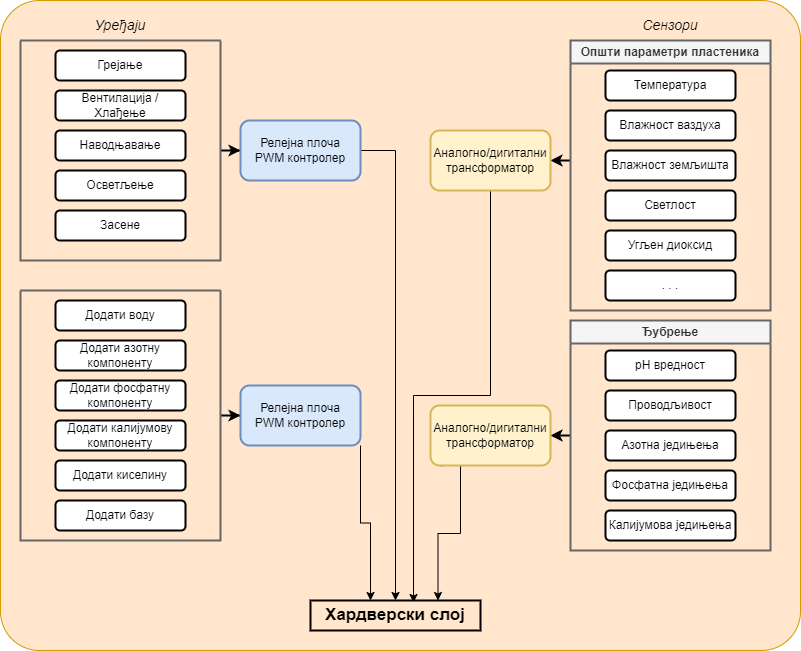

The diagram above was exported from draw.io. Its source (the exported page's mxGraphModel, read from the mxfile embedded in the PNG):
<mxGraphModel dx="1098" dy="828" grid="1" gridSize="10" guides="1" tooltips="1" connect="1" arrows="1" fold="1" page="1" pageScale="1" pageWidth="827" pageHeight="1169" math="0" shadow="0">
  <root>
    <mxCell id="0" />
    <mxCell id="1" parent="0" />
    <mxCell id="Svi2D5dXMXJ2sk7aOZPu-62" value="" style="rounded=1;whiteSpace=wrap;html=1;arcSize=6;fillColor=#ffe6cc;strokeColor=#d79b00;" parent="1" vertex="1">
      <mxGeometry x="10" y="60" width="800" height="650" as="geometry" />
    </mxCell>
    <mxCell id="Svi2D5dXMXJ2sk7aOZPu-23" style="edgeStyle=orthogonalEdgeStyle;rounded=0;orthogonalLoop=1;jettySize=auto;html=1;entryX=1;entryY=0.5;entryDx=0;entryDy=0;strokeWidth=2;" parent="1" target="Svi2D5dXMXJ2sk7aOZPu-22" edge="1">
      <mxGeometry relative="1" as="geometry">
        <mxPoint x="580" y="220" as="sourcePoint" />
      </mxGeometry>
    </mxCell>
    <mxCell id="Svi2D5dXMXJ2sk7aOZPu-6" value="Општи параметри пластеника" style="swimlane;whiteSpace=wrap;html=1;movable=1;resizable=1;rotatable=1;deletable=1;editable=1;locked=0;connectable=1;strokeWidth=2;fillColor=#f5f5f5;fontColor=#333333;strokeColor=#666666;" parent="1" vertex="1">
      <mxGeometry x="580" y="100" width="200" height="270" as="geometry">
        <mxRectangle x="390" y="100" width="140" height="30" as="alternateBounds" />
      </mxGeometry>
    </mxCell>
    <mxCell id="Svi2D5dXMXJ2sk7aOZPu-2" value="Температура" style="rounded=1;whiteSpace=wrap;html=1;strokeWidth=2;" parent="Svi2D5dXMXJ2sk7aOZPu-6" vertex="1">
      <mxGeometry x="35" y="30" width="130" height="30" as="geometry" />
    </mxCell>
    <mxCell id="Svi2D5dXMXJ2sk7aOZPu-3" value="Влажност ваздуха" style="rounded=1;whiteSpace=wrap;html=1;strokeWidth=2;" parent="Svi2D5dXMXJ2sk7aOZPu-6" vertex="1">
      <mxGeometry x="35" y="70" width="130" height="30" as="geometry" />
    </mxCell>
    <mxCell id="Svi2D5dXMXJ2sk7aOZPu-4" value="Влажност земљишта" style="rounded=1;whiteSpace=wrap;html=1;strokeWidth=2;" parent="Svi2D5dXMXJ2sk7aOZPu-6" vertex="1">
      <mxGeometry x="35" y="110" width="130" height="30" as="geometry" />
    </mxCell>
    <mxCell id="Svi2D5dXMXJ2sk7aOZPu-8" value="Угљен диоксид" style="rounded=1;whiteSpace=wrap;html=1;strokeWidth=2;" parent="Svi2D5dXMXJ2sk7aOZPu-6" vertex="1">
      <mxGeometry x="35" y="190" width="130" height="30" as="geometry" />
    </mxCell>
    <mxCell id="Svi2D5dXMXJ2sk7aOZPu-9" value=". . ." style="rounded=1;whiteSpace=wrap;html=1;strokeWidth=2;" parent="Svi2D5dXMXJ2sk7aOZPu-6" vertex="1">
      <mxGeometry x="35" y="230" width="130" height="30" as="geometry" />
    </mxCell>
    <mxCell id="Svi2D5dXMXJ2sk7aOZPu-5" value="Светлост" style="rounded=1;whiteSpace=wrap;html=1;strokeWidth=2;" parent="Svi2D5dXMXJ2sk7aOZPu-6" vertex="1">
      <mxGeometry x="35" y="150" width="130" height="30" as="geometry" />
    </mxCell>
    <mxCell id="Svi2D5dXMXJ2sk7aOZPu-10" value="Сензори " style="text;html=1;strokeColor=none;fillColor=none;align=center;verticalAlign=middle;whiteSpace=wrap;rounded=0;fontSize=14;fontStyle=2;strokeWidth=2;" parent="1" vertex="1">
      <mxGeometry x="650" y="70" width="60" height="30" as="geometry" />
    </mxCell>
    <mxCell id="Svi2D5dXMXJ2sk7aOZPu-26" style="edgeStyle=orthogonalEdgeStyle;rounded=0;orthogonalLoop=1;jettySize=auto;html=1;exitX=0;exitY=0.5;exitDx=0;exitDy=0;entryX=1;entryY=0.5;entryDx=0;entryDy=0;strokeWidth=2;" parent="1" source="Svi2D5dXMXJ2sk7aOZPu-11" target="Svi2D5dXMXJ2sk7aOZPu-25" edge="1">
      <mxGeometry relative="1" as="geometry" />
    </mxCell>
    <mxCell id="Svi2D5dXMXJ2sk7aOZPu-11" value="Ђубрење" style="swimlane;whiteSpace=wrap;html=1;movable=1;resizable=1;rotatable=1;deletable=1;editable=1;locked=0;connectable=1;strokeWidth=2;fillColor=#f5f5f5;fontColor=#333333;strokeColor=#666666;" parent="1" vertex="1">
      <mxGeometry x="580" y="380" width="200" height="230" as="geometry">
        <mxRectangle x="140" y="150" width="140" height="30" as="alternateBounds" />
      </mxGeometry>
    </mxCell>
    <mxCell id="Svi2D5dXMXJ2sk7aOZPu-12" value="pH вредност" style="rounded=1;whiteSpace=wrap;html=1;strokeWidth=2;" parent="Svi2D5dXMXJ2sk7aOZPu-11" vertex="1">
      <mxGeometry x="35" y="30" width="130" height="30" as="geometry" />
    </mxCell>
    <mxCell id="Svi2D5dXMXJ2sk7aOZPu-13" value="Проводљивост" style="rounded=1;whiteSpace=wrap;html=1;strokeWidth=2;" parent="Svi2D5dXMXJ2sk7aOZPu-11" vertex="1">
      <mxGeometry x="35" y="70" width="130" height="30" as="geometry" />
    </mxCell>
    <mxCell id="Svi2D5dXMXJ2sk7aOZPu-14" value="Aзотна једињења" style="rounded=1;whiteSpace=wrap;html=1;strokeWidth=2;" parent="Svi2D5dXMXJ2sk7aOZPu-11" vertex="1">
      <mxGeometry x="35" y="110" width="130" height="30" as="geometry" />
    </mxCell>
    <mxCell id="Svi2D5dXMXJ2sk7aOZPu-18" value="Калијумова једињења" style="rounded=1;whiteSpace=wrap;html=1;strokeWidth=2;" parent="Svi2D5dXMXJ2sk7aOZPu-11" vertex="1">
      <mxGeometry x="35" y="190" width="130" height="30" as="geometry" />
    </mxCell>
    <mxCell id="Svi2D5dXMXJ2sk7aOZPu-19" value="Фосфатна једињења" style="rounded=1;whiteSpace=wrap;html=1;strokeWidth=2;" parent="Svi2D5dXMXJ2sk7aOZPu-11" vertex="1">
      <mxGeometry x="35" y="150" width="130" height="30" as="geometry" />
    </mxCell>
    <mxCell id="Svi2D5dXMXJ2sk7aOZPu-20" style="edgeStyle=orthogonalEdgeStyle;rounded=0;orthogonalLoop=1;jettySize=auto;html=1;exitX=0.5;exitY=1;exitDx=0;exitDy=0;strokeWidth=2;" parent="Svi2D5dXMXJ2sk7aOZPu-11" source="Svi2D5dXMXJ2sk7aOZPu-19" target="Svi2D5dXMXJ2sk7aOZPu-19" edge="1">
      <mxGeometry relative="1" as="geometry" />
    </mxCell>
    <mxCell id="Svi2D5dXMXJ2sk7aOZPu-77" style="edgeStyle=orthogonalEdgeStyle;rounded=0;orthogonalLoop=1;jettySize=auto;html=1;entryX=0.606;entryY=0.067;entryDx=0;entryDy=0;entryPerimeter=0;" parent="1" source="Svi2D5dXMXJ2sk7aOZPu-22" target="Svi2D5dXMXJ2sk7aOZPu-75" edge="1">
      <mxGeometry relative="1" as="geometry" />
    </mxCell>
    <mxCell id="Svi2D5dXMXJ2sk7aOZPu-22" value="Аналогно/дигитални трансформатор" style="rounded=1;whiteSpace=wrap;html=1;strokeWidth=2;fillColor=#fff2cc;strokeColor=#d6b656;" parent="1" vertex="1">
      <mxGeometry x="440" y="190" width="120" height="60" as="geometry" />
    </mxCell>
    <mxCell id="Svi2D5dXMXJ2sk7aOZPu-78" style="edgeStyle=orthogonalEdgeStyle;rounded=0;orthogonalLoop=1;jettySize=auto;html=1;exitX=0.092;exitY=1.017;exitDx=0;exitDy=0;entryX=0.75;entryY=0;entryDx=0;entryDy=0;exitPerimeter=0;" parent="1" source="Svi2D5dXMXJ2sk7aOZPu-25" target="Svi2D5dXMXJ2sk7aOZPu-75" edge="1">
      <mxGeometry relative="1" as="geometry">
        <Array as="points">
          <mxPoint x="451" y="525" />
          <mxPoint x="470" y="525" />
          <mxPoint x="470" y="593" />
          <mxPoint x="448" y="593" />
        </Array>
      </mxGeometry>
    </mxCell>
    <mxCell id="Svi2D5dXMXJ2sk7aOZPu-25" value="Аналогно/дигитални трансформатор" style="rounded=1;whiteSpace=wrap;html=1;strokeWidth=2;fillColor=#fff2cc;strokeColor=#d6b656;" parent="1" vertex="1">
      <mxGeometry x="440" y="465" width="120" height="60" as="geometry" />
    </mxCell>
    <mxCell id="Svi2D5dXMXJ2sk7aOZPu-58" style="edgeStyle=orthogonalEdgeStyle;rounded=0;orthogonalLoop=1;jettySize=auto;html=1;entryX=0;entryY=0.5;entryDx=0;entryDy=0;strokeWidth=2;" parent="1" source="Svi2D5dXMXJ2sk7aOZPu-39" target="Svi2D5dXMXJ2sk7aOZPu-57" edge="1">
      <mxGeometry relative="1" as="geometry" />
    </mxCell>
    <mxCell id="Svi2D5dXMXJ2sk7aOZPu-39" value="" style="swimlane;startSize=0;strokeWidth=2;fillColor=#f5f5f5;fontColor=#333333;strokeColor=#666666;" parent="1" vertex="1">
      <mxGeometry x="30" y="100" width="200" height="220" as="geometry" />
    </mxCell>
    <mxCell id="Svi2D5dXMXJ2sk7aOZPu-41" value="Вентилација / Хлађење" style="rounded=1;whiteSpace=wrap;html=1;strokeWidth=2;" parent="Svi2D5dXMXJ2sk7aOZPu-39" vertex="1">
      <mxGeometry x="35" y="50" width="130" height="30" as="geometry" />
    </mxCell>
    <mxCell id="Svi2D5dXMXJ2sk7aOZPu-40" value="Грејање" style="rounded=1;whiteSpace=wrap;html=1;strokeWidth=2;" parent="1" vertex="1">
      <mxGeometry x="65" y="110" width="130" height="30" as="geometry" />
    </mxCell>
    <mxCell id="Svi2D5dXMXJ2sk7aOZPu-42" value="Наводњавање" style="rounded=1;whiteSpace=wrap;html=1;strokeWidth=2;" parent="1" vertex="1">
      <mxGeometry x="65" y="190" width="130" height="30" as="geometry" />
    </mxCell>
    <mxCell id="Svi2D5dXMXJ2sk7aOZPu-43" value="Осветљење" style="rounded=1;whiteSpace=wrap;html=1;strokeWidth=2;" parent="1" vertex="1">
      <mxGeometry x="65" y="230" width="130" height="30" as="geometry" />
    </mxCell>
    <mxCell id="Svi2D5dXMXJ2sk7aOZPu-44" value="Засене" style="rounded=1;whiteSpace=wrap;html=1;strokeWidth=2;" parent="1" vertex="1">
      <mxGeometry x="65" y="270" width="130" height="30" as="geometry" />
    </mxCell>
    <mxCell id="Svi2D5dXMXJ2sk7aOZPu-60" style="edgeStyle=orthogonalEdgeStyle;rounded=0;orthogonalLoop=1;jettySize=auto;html=1;entryX=0;entryY=0.5;entryDx=0;entryDy=0;strokeWidth=2;" parent="1" source="Svi2D5dXMXJ2sk7aOZPu-45" target="Svi2D5dXMXJ2sk7aOZPu-59" edge="1">
      <mxGeometry relative="1" as="geometry" />
    </mxCell>
    <mxCell id="Svi2D5dXMXJ2sk7aOZPu-45" value="" style="swimlane;startSize=0;strokeWidth=2;fillColor=#f5f5f5;fontColor=#333333;strokeColor=#666666;" parent="1" vertex="1">
      <mxGeometry x="30" y="350" width="200" height="250" as="geometry" />
    </mxCell>
    <mxCell id="Svi2D5dXMXJ2sk7aOZPu-46" value="Додати воду" style="rounded=1;whiteSpace=wrap;html=1;strokeWidth=2;" parent="Svi2D5dXMXJ2sk7aOZPu-45" vertex="1">
      <mxGeometry x="35" y="10" width="130" height="30" as="geometry" />
    </mxCell>
    <mxCell id="Svi2D5dXMXJ2sk7aOZPu-47" value="Додати азотну компоненту" style="rounded=1;whiteSpace=wrap;html=1;strokeWidth=2;" parent="Svi2D5dXMXJ2sk7aOZPu-45" vertex="1">
      <mxGeometry x="35" y="50" width="130" height="30" as="geometry" />
    </mxCell>
    <mxCell id="Svi2D5dXMXJ2sk7aOZPu-49" value="Додати фосфатну компоненту" style="rounded=1;whiteSpace=wrap;html=1;strokeWidth=2;" parent="Svi2D5dXMXJ2sk7aOZPu-45" vertex="1">
      <mxGeometry x="35" y="90" width="130" height="30" as="geometry" />
    </mxCell>
    <mxCell id="Svi2D5dXMXJ2sk7aOZPu-51" value="Додати калијумову компоненту" style="rounded=1;whiteSpace=wrap;html=1;strokeWidth=2;" parent="Svi2D5dXMXJ2sk7aOZPu-45" vertex="1">
      <mxGeometry x="35" y="130" width="130" height="30" as="geometry" />
    </mxCell>
    <mxCell id="Svi2D5dXMXJ2sk7aOZPu-52" value="Додати киселину" style="rounded=1;whiteSpace=wrap;html=1;strokeWidth=2;" parent="1" vertex="1">
      <mxGeometry x="65" y="520" width="130" height="30" as="geometry" />
    </mxCell>
    <mxCell id="Svi2D5dXMXJ2sk7aOZPu-54" value="Додати базу" style="rounded=1;whiteSpace=wrap;html=1;strokeWidth=2;" parent="1" vertex="1">
      <mxGeometry x="65" y="560" width="130" height="30" as="geometry" />
    </mxCell>
    <mxCell id="Svi2D5dXMXJ2sk7aOZPu-55" value="Уређаји" style="text;html=1;strokeColor=none;fillColor=none;align=center;verticalAlign=middle;whiteSpace=wrap;rounded=0;fontSize=14;fontStyle=2;strokeWidth=2;" parent="1" vertex="1">
      <mxGeometry x="100" y="70" width="60" height="30" as="geometry" />
    </mxCell>
    <mxCell id="Svi2D5dXMXJ2sk7aOZPu-76" style="edgeStyle=orthogonalEdgeStyle;rounded=0;orthogonalLoop=1;jettySize=auto;html=1;exitX=1;exitY=0.5;exitDx=0;exitDy=0;entryX=0.5;entryY=0;entryDx=0;entryDy=0;" parent="1" source="Svi2D5dXMXJ2sk7aOZPu-57" target="Svi2D5dXMXJ2sk7aOZPu-75" edge="1">
      <mxGeometry relative="1" as="geometry" />
    </mxCell>
    <mxCell id="Svi2D5dXMXJ2sk7aOZPu-57" value="&lt;div&gt;Релејна плоча&lt;/div&gt;&lt;div&gt;PWM контролер&lt;br&gt; &lt;/div&gt;" style="rounded=1;whiteSpace=wrap;html=1;strokeWidth=2;fillColor=#dae8fc;strokeColor=#6c8ebf;" parent="1" vertex="1">
      <mxGeometry x="250" y="180" width="120" height="60" as="geometry" />
    </mxCell>
    <mxCell id="Svi2D5dXMXJ2sk7aOZPu-79" style="edgeStyle=orthogonalEdgeStyle;rounded=0;orthogonalLoop=1;jettySize=auto;html=1;exitX=1;exitY=1;exitDx=0;exitDy=0;entryX=0.353;entryY=0;entryDx=0;entryDy=0;entryPerimeter=0;" parent="1" source="Svi2D5dXMXJ2sk7aOZPu-59" target="Svi2D5dXMXJ2sk7aOZPu-75" edge="1">
      <mxGeometry relative="1" as="geometry" />
    </mxCell>
    <mxCell id="Svi2D5dXMXJ2sk7aOZPu-59" value="&lt;div&gt;Релејна плоча&lt;/div&gt;&lt;div&gt;PWM контролер&lt;br&gt; &lt;/div&gt;" style="rounded=1;whiteSpace=wrap;html=1;strokeWidth=2;fillColor=#dae8fc;strokeColor=#6c8ebf;" parent="1" vertex="1">
      <mxGeometry x="250" y="445" width="120" height="60" as="geometry" />
    </mxCell>
    <mxCell id="Svi2D5dXMXJ2sk7aOZPu-75" value="Хардверски слој" style="rounded=0;whiteSpace=wrap;html=1;fontStyle=1;fontSize=17;fillColor=#ffe6cc;strokeColor=#000000;strokeWidth=2;" parent="1" vertex="1">
      <mxGeometry x="320" y="660" width="170" height="30" as="geometry" />
    </mxCell>
  </root>
</mxGraphModel>